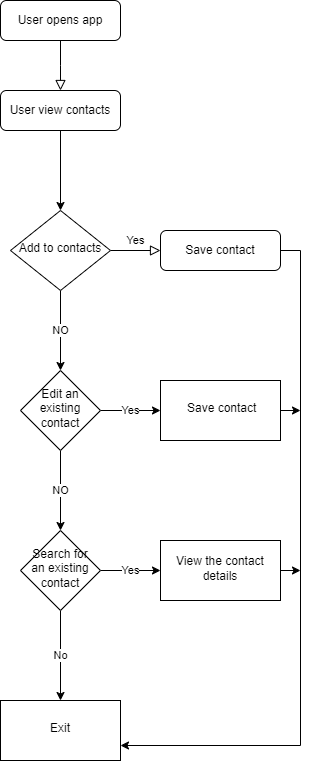

The diagram above was exported from draw.io. Its source (the exported page's mxGraphModel, read from the mxfile embedded in the PNG):
<mxGraphModel dx="880" dy="446" grid="1" gridSize="10" guides="1" tooltips="1" connect="1" arrows="1" fold="1" page="1" pageScale="1" pageWidth="827" pageHeight="1169" math="0" shadow="0">
  <root>
    <mxCell id="WIyWlLk6GJQsqaUBKTNV-0" />
    <mxCell id="WIyWlLk6GJQsqaUBKTNV-1" parent="WIyWlLk6GJQsqaUBKTNV-0" />
    <mxCell id="WIyWlLk6GJQsqaUBKTNV-2" value="" style="rounded=0;html=1;jettySize=auto;orthogonalLoop=1;fontSize=11;endArrow=block;endFill=0;endSize=8;strokeWidth=1;shadow=0;labelBackgroundColor=none;edgeStyle=orthogonalEdgeStyle;" parent="WIyWlLk6GJQsqaUBKTNV-1" source="WIyWlLk6GJQsqaUBKTNV-3" edge="1">
      <mxGeometry relative="1" as="geometry">
        <mxPoint x="220" y="170" as="targetPoint" />
      </mxGeometry>
    </mxCell>
    <mxCell id="WIyWlLk6GJQsqaUBKTNV-3" value="User opens app" style="rounded=1;whiteSpace=wrap;html=1;fontSize=12;glass=0;strokeWidth=1;shadow=0;" parent="WIyWlLk6GJQsqaUBKTNV-1" vertex="1">
      <mxGeometry x="160" y="80" width="120" height="40" as="geometry" />
    </mxCell>
    <mxCell id="LKnXvHVEquPUs_029CM--0" value="" style="edgeStyle=orthogonalEdgeStyle;rounded=0;orthogonalLoop=1;jettySize=auto;html=1;" edge="1" parent="WIyWlLk6GJQsqaUBKTNV-1" source="WIyWlLk6GJQsqaUBKTNV-7" target="WIyWlLk6GJQsqaUBKTNV-10">
      <mxGeometry relative="1" as="geometry" />
    </mxCell>
    <mxCell id="WIyWlLk6GJQsqaUBKTNV-7" value="User view contacts" style="rounded=1;whiteSpace=wrap;html=1;fontSize=12;glass=0;strokeWidth=1;shadow=0;" parent="WIyWlLk6GJQsqaUBKTNV-1" vertex="1">
      <mxGeometry x="160" y="170" width="120" height="40" as="geometry" />
    </mxCell>
    <mxCell id="WIyWlLk6GJQsqaUBKTNV-9" value="Yes" style="edgeStyle=orthogonalEdgeStyle;rounded=0;html=1;jettySize=auto;orthogonalLoop=1;fontSize=11;endArrow=block;endFill=0;endSize=8;strokeWidth=1;shadow=0;labelBackgroundColor=none;" parent="WIyWlLk6GJQsqaUBKTNV-1" source="WIyWlLk6GJQsqaUBKTNV-10" target="WIyWlLk6GJQsqaUBKTNV-12" edge="1">
      <mxGeometry y="10" relative="1" as="geometry">
        <mxPoint as="offset" />
      </mxGeometry>
    </mxCell>
    <mxCell id="LKnXvHVEquPUs_029CM--2" value="NO" style="edgeStyle=orthogonalEdgeStyle;rounded=0;orthogonalLoop=1;jettySize=auto;html=1;" edge="1" parent="WIyWlLk6GJQsqaUBKTNV-1" source="WIyWlLk6GJQsqaUBKTNV-10" target="LKnXvHVEquPUs_029CM--1">
      <mxGeometry relative="1" as="geometry" />
    </mxCell>
    <mxCell id="WIyWlLk6GJQsqaUBKTNV-10" value="Add to contacts" style="rhombus;whiteSpace=wrap;html=1;shadow=0;fontFamily=Helvetica;fontSize=12;align=center;strokeWidth=1;spacing=6;spacingTop=-4;" parent="WIyWlLk6GJQsqaUBKTNV-1" vertex="1">
      <mxGeometry x="170" y="290" width="100" height="80" as="geometry" />
    </mxCell>
    <mxCell id="LKnXvHVEquPUs_029CM--20" style="edgeStyle=orthogonalEdgeStyle;rounded=0;orthogonalLoop=1;jettySize=auto;html=1;exitX=1;exitY=0.5;exitDx=0;exitDy=0;entryX=1;entryY=0.75;entryDx=0;entryDy=0;" edge="1" parent="WIyWlLk6GJQsqaUBKTNV-1" source="WIyWlLk6GJQsqaUBKTNV-12" target="LKnXvHVEquPUs_029CM--18">
      <mxGeometry relative="1" as="geometry" />
    </mxCell>
    <mxCell id="WIyWlLk6GJQsqaUBKTNV-12" value="Save contact" style="rounded=1;whiteSpace=wrap;html=1;fontSize=12;glass=0;strokeWidth=1;shadow=0;" parent="WIyWlLk6GJQsqaUBKTNV-1" vertex="1">
      <mxGeometry x="320" y="310" width="120" height="40" as="geometry" />
    </mxCell>
    <mxCell id="LKnXvHVEquPUs_029CM--12" value="Yes" style="edgeStyle=orthogonalEdgeStyle;rounded=0;orthogonalLoop=1;jettySize=auto;html=1;" edge="1" parent="WIyWlLk6GJQsqaUBKTNV-1" source="LKnXvHVEquPUs_029CM--1" target="LKnXvHVEquPUs_029CM--11">
      <mxGeometry relative="1" as="geometry" />
    </mxCell>
    <mxCell id="LKnXvHVEquPUs_029CM--15" value="NO" style="edgeStyle=orthogonalEdgeStyle;rounded=0;orthogonalLoop=1;jettySize=auto;html=1;" edge="1" parent="WIyWlLk6GJQsqaUBKTNV-1" source="LKnXvHVEquPUs_029CM--1" target="LKnXvHVEquPUs_029CM--14">
      <mxGeometry relative="1" as="geometry" />
    </mxCell>
    <mxCell id="LKnXvHVEquPUs_029CM--1" value="Edit an existing contact" style="rhombus;whiteSpace=wrap;html=1;shadow=0;strokeWidth=1;spacing=6;spacingTop=-4;" vertex="1" parent="WIyWlLk6GJQsqaUBKTNV-1">
      <mxGeometry x="180" y="450" width="80" height="80" as="geometry" />
    </mxCell>
    <mxCell id="LKnXvHVEquPUs_029CM--21" style="edgeStyle=orthogonalEdgeStyle;rounded=0;orthogonalLoop=1;jettySize=auto;html=1;exitX=1;exitY=0.5;exitDx=0;exitDy=0;" edge="1" parent="WIyWlLk6GJQsqaUBKTNV-1" source="LKnXvHVEquPUs_029CM--11">
      <mxGeometry relative="1" as="geometry">
        <mxPoint x="460" y="490" as="targetPoint" />
      </mxGeometry>
    </mxCell>
    <mxCell id="LKnXvHVEquPUs_029CM--11" value="&amp;nbsp;Save contact" style="whiteSpace=wrap;html=1;shadow=0;strokeWidth=1;spacing=6;spacingTop=-4;" vertex="1" parent="WIyWlLk6GJQsqaUBKTNV-1">
      <mxGeometry x="320" y="460" width="120" height="60" as="geometry" />
    </mxCell>
    <mxCell id="LKnXvHVEquPUs_029CM--17" value="Yes" style="edgeStyle=orthogonalEdgeStyle;rounded=0;orthogonalLoop=1;jettySize=auto;html=1;" edge="1" parent="WIyWlLk6GJQsqaUBKTNV-1" source="LKnXvHVEquPUs_029CM--14" target="LKnXvHVEquPUs_029CM--16">
      <mxGeometry relative="1" as="geometry" />
    </mxCell>
    <mxCell id="LKnXvHVEquPUs_029CM--19" value="No" style="edgeStyle=orthogonalEdgeStyle;rounded=0;orthogonalLoop=1;jettySize=auto;html=1;" edge="1" parent="WIyWlLk6GJQsqaUBKTNV-1" source="LKnXvHVEquPUs_029CM--14" target="LKnXvHVEquPUs_029CM--18">
      <mxGeometry relative="1" as="geometry" />
    </mxCell>
    <mxCell id="LKnXvHVEquPUs_029CM--14" value="Search for an existing contact" style="rhombus;whiteSpace=wrap;html=1;shadow=0;strokeWidth=1;spacing=6;spacingTop=-4;" vertex="1" parent="WIyWlLk6GJQsqaUBKTNV-1">
      <mxGeometry x="180" y="610" width="80" height="80" as="geometry" />
    </mxCell>
    <mxCell id="LKnXvHVEquPUs_029CM--22" style="edgeStyle=orthogonalEdgeStyle;rounded=0;orthogonalLoop=1;jettySize=auto;html=1;exitX=1;exitY=0.5;exitDx=0;exitDy=0;" edge="1" parent="WIyWlLk6GJQsqaUBKTNV-1" source="LKnXvHVEquPUs_029CM--16">
      <mxGeometry relative="1" as="geometry">
        <mxPoint x="460" y="650" as="targetPoint" />
      </mxGeometry>
    </mxCell>
    <mxCell id="LKnXvHVEquPUs_029CM--16" value="View the contact details" style="whiteSpace=wrap;html=1;shadow=0;strokeWidth=1;spacing=6;spacingTop=-4;" vertex="1" parent="WIyWlLk6GJQsqaUBKTNV-1">
      <mxGeometry x="320" y="620" width="120" height="60" as="geometry" />
    </mxCell>
    <mxCell id="LKnXvHVEquPUs_029CM--18" value="Exit" style="whiteSpace=wrap;html=1;shadow=0;strokeWidth=1;spacing=6;spacingTop=-4;" vertex="1" parent="WIyWlLk6GJQsqaUBKTNV-1">
      <mxGeometry x="160" y="780" width="120" height="60" as="geometry" />
    </mxCell>
  </root>
</mxGraphModel>